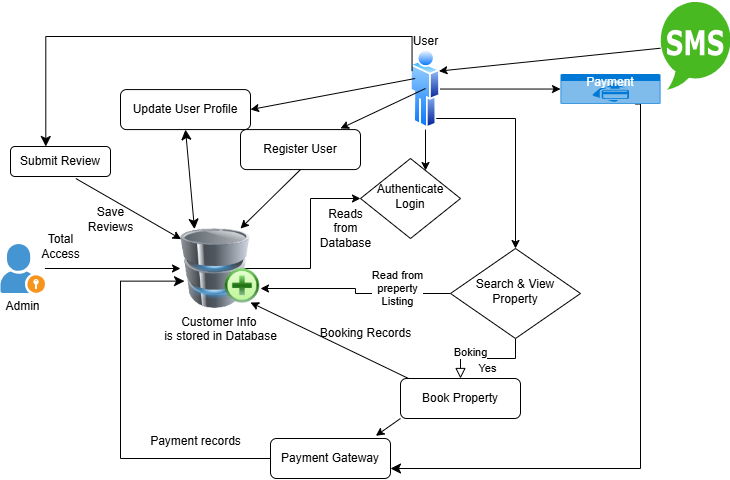

The diagram above was exported from draw.io. Its source (the exported page's mxGraphModel, read from the mxfile embedded in the PNG):
<mxGraphModel dx="786" dy="417" grid="1" gridSize="10" guides="1" tooltips="1" connect="1" arrows="1" fold="1" page="1" pageScale="1" pageWidth="827" pageHeight="1169" math="0" shadow="0">
  <root>
    <mxCell id="WIyWlLk6GJQsqaUBKTNV-0" />
    <mxCell id="WIyWlLk6GJQsqaUBKTNV-1" parent="WIyWlLk6GJQsqaUBKTNV-0" />
    <mxCell id="WIyWlLk6GJQsqaUBKTNV-3" value="Register User" style="rounded=1;whiteSpace=wrap;html=1;fontSize=12;glass=0;strokeWidth=1;shadow=0;" parent="WIyWlLk6GJQsqaUBKTNV-1" vertex="1">
      <mxGeometry x="260" y="143.08" width="120" height="40" as="geometry" />
    </mxCell>
    <mxCell id="WIyWlLk6GJQsqaUBKTNV-6" value="Authenticate Login" style="rhombus;whiteSpace=wrap;html=1;shadow=0;fontFamily=Helvetica;fontSize=12;align=center;strokeWidth=1;spacing=6;spacingTop=-4;" parent="WIyWlLk6GJQsqaUBKTNV-1" vertex="1">
      <mxGeometry x="380" y="172" width="100" height="80" as="geometry" />
    </mxCell>
    <mxCell id="WIyWlLk6GJQsqaUBKTNV-7" value="Update User Profile" style="rounded=1;whiteSpace=wrap;html=1;fontSize=12;glass=0;strokeWidth=1;shadow=0;direction=east;" parent="WIyWlLk6GJQsqaUBKTNV-1" vertex="1">
      <mxGeometry x="140" y="103.08" width="130" height="40" as="geometry" />
    </mxCell>
    <mxCell id="WIyWlLk6GJQsqaUBKTNV-9" value="Yes" style="edgeStyle=orthogonalEdgeStyle;rounded=0;html=1;jettySize=auto;orthogonalLoop=1;fontSize=11;endArrow=block;endFill=0;endSize=8;strokeWidth=1;shadow=0;labelBackgroundColor=none;" parent="WIyWlLk6GJQsqaUBKTNV-1" source="WIyWlLk6GJQsqaUBKTNV-10" target="WIyWlLk6GJQsqaUBKTNV-12" edge="1">
      <mxGeometry y="10" relative="1" as="geometry">
        <mxPoint as="offset" />
      </mxGeometry>
    </mxCell>
    <mxCell id="3e_SbvcCvHHl5srsUJkq-31" value="Boking" style="edgeLabel;html=1;align=center;verticalAlign=middle;resizable=0;points=[];" vertex="1" connectable="0" parent="WIyWlLk6GJQsqaUBKTNV-9">
      <mxGeometry x="0.3825" y="-7" relative="1" as="geometry">
        <mxPoint as="offset" />
      </mxGeometry>
    </mxCell>
    <mxCell id="3e_SbvcCvHHl5srsUJkq-20" value="" style="edgeStyle=orthogonalEdgeStyle;rounded=0;orthogonalLoop=1;jettySize=auto;html=1;entryX=1;entryY=0.75;entryDx=0;entryDy=0;" edge="1" parent="WIyWlLk6GJQsqaUBKTNV-1" source="WIyWlLk6GJQsqaUBKTNV-10" target="3e_SbvcCvHHl5srsUJkq-5">
      <mxGeometry relative="1" as="geometry" />
    </mxCell>
    <mxCell id="3e_SbvcCvHHl5srsUJkq-24" value="Read from&lt;div&gt;preperty&lt;/div&gt;&lt;div&gt;Listing&lt;/div&gt;" style="edgeLabel;html=1;align=center;verticalAlign=middle;resizable=0;points=[];" vertex="1" connectable="0" parent="3e_SbvcCvHHl5srsUJkq-20">
      <mxGeometry x="-0.444" y="-6" relative="1" as="geometry">
        <mxPoint as="offset" />
      </mxGeometry>
    </mxCell>
    <mxCell id="WIyWlLk6GJQsqaUBKTNV-10" value="Search &amp;amp; View Property" style="rhombus;whiteSpace=wrap;html=1;shadow=0;fontFamily=Helvetica;fontSize=12;align=center;strokeWidth=1;spacing=6;spacingTop=-4;" parent="WIyWlLk6GJQsqaUBKTNV-1" vertex="1">
      <mxGeometry x="470" y="262" width="130" height="90" as="geometry" />
    </mxCell>
    <mxCell id="WIyWlLk6GJQsqaUBKTNV-11" value="Payment Gateway" style="rounded=1;whiteSpace=wrap;html=1;fontSize=12;glass=0;strokeWidth=1;shadow=0;" parent="WIyWlLk6GJQsqaUBKTNV-1" vertex="1">
      <mxGeometry x="290" y="452" width="120" height="40" as="geometry" />
    </mxCell>
    <mxCell id="WIyWlLk6GJQsqaUBKTNV-12" value="Book Property" style="rounded=1;whiteSpace=wrap;html=1;fontSize=12;glass=0;strokeWidth=1;shadow=0;" parent="WIyWlLk6GJQsqaUBKTNV-1" vertex="1">
      <mxGeometry x="420" y="392" width="120" height="40" as="geometry" />
    </mxCell>
    <mxCell id="3e_SbvcCvHHl5srsUJkq-0" value="" style="edgeStyle=none;orthogonalLoop=1;jettySize=auto;html=1;rounded=0;exitX=0.5;exitY=1;exitDx=0;exitDy=0;" edge="1" parent="WIyWlLk6GJQsqaUBKTNV-1" source="WIyWlLk6GJQsqaUBKTNV-3">
      <mxGeometry width="100" relative="1" as="geometry">
        <mxPoint x="290" y="182" as="sourcePoint" />
        <mxPoint x="260" y="242" as="targetPoint" />
        <Array as="points" />
      </mxGeometry>
    </mxCell>
    <mxCell id="3e_SbvcCvHHl5srsUJkq-7" value="" style="edgeStyle=orthogonalEdgeStyle;rounded=0;orthogonalLoop=1;jettySize=auto;html=1;" edge="1" parent="WIyWlLk6GJQsqaUBKTNV-1" source="3e_SbvcCvHHl5srsUJkq-1" target="WIyWlLk6GJQsqaUBKTNV-6">
      <mxGeometry relative="1" as="geometry">
        <Array as="points">
          <mxPoint x="430" y="142" />
          <mxPoint x="430" y="142" />
        </Array>
      </mxGeometry>
    </mxCell>
    <mxCell id="3e_SbvcCvHHl5srsUJkq-19" style="edgeStyle=orthogonalEdgeStyle;rounded=0;orthogonalLoop=1;jettySize=auto;html=1;" edge="1" parent="WIyWlLk6GJQsqaUBKTNV-1" source="3e_SbvcCvHHl5srsUJkq-1" target="WIyWlLk6GJQsqaUBKTNV-10">
      <mxGeometry relative="1" as="geometry">
        <Array as="points">
          <mxPoint x="535" y="132" />
        </Array>
      </mxGeometry>
    </mxCell>
    <mxCell id="3e_SbvcCvHHl5srsUJkq-1" value="" style="image;aspect=fixed;perimeter=ellipsePerimeter;html=1;align=center;shadow=0;dashed=0;spacingTop=3;image=img/lib/active_directory/user.svg;" vertex="1" parent="WIyWlLk6GJQsqaUBKTNV-1">
      <mxGeometry x="430" y="62" width="30" height="81.08" as="geometry" />
    </mxCell>
    <mxCell id="3e_SbvcCvHHl5srsUJkq-3" value="User" style="text;html=1;align=center;verticalAlign=middle;resizable=0;points=[];autosize=1;strokeColor=none;fillColor=none;" vertex="1" parent="WIyWlLk6GJQsqaUBKTNV-1">
      <mxGeometry x="420" y="40" width="50" height="30" as="geometry" />
    </mxCell>
    <mxCell id="3e_SbvcCvHHl5srsUJkq-4" value="" style="edgeStyle=none;orthogonalLoop=1;jettySize=auto;html=1;rounded=0;entryX=1;entryY=0.5;entryDx=0;entryDy=0;exitX=0.156;exitY=0.37;exitDx=0;exitDy=0;exitPerimeter=0;" edge="1" parent="WIyWlLk6GJQsqaUBKTNV-1" source="3e_SbvcCvHHl5srsUJkq-1" target="WIyWlLk6GJQsqaUBKTNV-7">
      <mxGeometry width="100" relative="1" as="geometry">
        <mxPoint x="320" y="82" as="sourcePoint" />
        <mxPoint x="420" y="82" as="targetPoint" />
        <Array as="points" />
      </mxGeometry>
    </mxCell>
    <mxCell id="3e_SbvcCvHHl5srsUJkq-6" value="" style="edgeStyle=orthogonalEdgeStyle;rounded=0;orthogonalLoop=1;jettySize=auto;html=1;exitX=0.625;exitY=0.5;exitDx=0;exitDy=0;exitPerimeter=0;" edge="1" parent="WIyWlLk6GJQsqaUBKTNV-1" source="3e_SbvcCvHHl5srsUJkq-5" target="WIyWlLk6GJQsqaUBKTNV-6">
      <mxGeometry relative="1" as="geometry">
        <mxPoint x="290" y="282" as="sourcePoint" />
      </mxGeometry>
    </mxCell>
    <mxCell id="3e_SbvcCvHHl5srsUJkq-5" value="Customer Info&amp;nbsp;&lt;div&gt;is stored in Database&lt;div&gt;&lt;br&gt;&lt;/div&gt;&lt;/div&gt;" style="image;html=1;image=img/lib/clip_art/computers/Database_Add_128x128.png" vertex="1" parent="WIyWlLk6GJQsqaUBKTNV-1">
      <mxGeometry x="200" y="242" width="80" height="80" as="geometry" />
    </mxCell>
    <mxCell id="3e_SbvcCvHHl5srsUJkq-12" value="Reads&lt;div&gt;from&lt;/div&gt;&lt;div&gt;Database&lt;/div&gt;" style="text;html=1;align=center;verticalAlign=middle;resizable=0;points=[];autosize=1;strokeColor=none;fillColor=none;" vertex="1" parent="WIyWlLk6GJQsqaUBKTNV-1">
      <mxGeometry x="330" y="212" width="70" height="60" as="geometry" />
    </mxCell>
    <mxCell id="3e_SbvcCvHHl5srsUJkq-28" value="" style="edgeStyle=none;orthogonalLoop=1;jettySize=auto;html=1;rounded=0;exitX=0.156;exitY=0.37;exitDx=0;exitDy=0;exitPerimeter=0;" edge="1" parent="WIyWlLk6GJQsqaUBKTNV-1">
      <mxGeometry width="100" relative="1" as="geometry">
        <mxPoint x="445" y="102" as="sourcePoint" />
        <mxPoint x="360" y="142" as="targetPoint" />
        <Array as="points" />
      </mxGeometry>
    </mxCell>
    <mxCell id="3e_SbvcCvHHl5srsUJkq-32" value="" style="edgeStyle=none;orthogonalLoop=1;jettySize=auto;html=1;rounded=0;entryX=0.875;entryY=0.925;entryDx=0;entryDy=0;exitX=0.067;exitY=0;exitDx=0;exitDy=0;exitPerimeter=0;entryPerimeter=0;" edge="1" parent="WIyWlLk6GJQsqaUBKTNV-1" source="WIyWlLk6GJQsqaUBKTNV-12" target="3e_SbvcCvHHl5srsUJkq-5">
      <mxGeometry width="100" relative="1" as="geometry">
        <mxPoint x="350" y="402" as="sourcePoint" />
        <mxPoint x="430" y="402" as="targetPoint" />
        <Array as="points" />
      </mxGeometry>
    </mxCell>
    <mxCell id="3e_SbvcCvHHl5srsUJkq-33" value="Booking Records" style="text;html=1;align=center;verticalAlign=middle;resizable=0;points=[];autosize=1;strokeColor=none;fillColor=none;rotation=0;" vertex="1" parent="WIyWlLk6GJQsqaUBKTNV-1">
      <mxGeometry x="330" y="332" width="110" height="30" as="geometry" />
    </mxCell>
    <mxCell id="3e_SbvcCvHHl5srsUJkq-35" value="" style="edgeStyle=none;orthogonalLoop=1;jettySize=auto;html=1;endArrow=classic;startArrow=classic;endSize=8;startSize=8;rounded=0;entryX=0.175;entryY=0.008;entryDx=0;entryDy=0;entryPerimeter=0;exitX=0.5;exitY=1;exitDx=0;exitDy=0;" edge="1" parent="WIyWlLk6GJQsqaUBKTNV-1" source="WIyWlLk6GJQsqaUBKTNV-7" target="3e_SbvcCvHHl5srsUJkq-5">
      <mxGeometry width="100" relative="1" as="geometry">
        <mxPoint x="120" y="152" as="sourcePoint" />
        <mxPoint x="220" y="152" as="targetPoint" />
        <Array as="points" />
      </mxGeometry>
    </mxCell>
    <mxCell id="3e_SbvcCvHHl5srsUJkq-37" value="" style="edgeStyle=elbowEdgeStyle;elbow=horizontal;endArrow=classic;html=1;curved=0;rounded=0;endSize=8;startSize=8;entryX=1;entryY=0.75;entryDx=0;entryDy=0;exitX=0.75;exitY=1;exitDx=0;exitDy=0;exitPerimeter=0;" edge="1" parent="WIyWlLk6GJQsqaUBKTNV-1" source="3e_SbvcCvHHl5srsUJkq-38" target="WIyWlLk6GJQsqaUBKTNV-11">
      <mxGeometry width="50" height="50" relative="1" as="geometry">
        <mxPoint x="650" y="242" as="sourcePoint" />
        <mxPoint x="510" y="272" as="targetPoint" />
        <Array as="points">
          <mxPoint x="660" y="242" />
        </Array>
      </mxGeometry>
    </mxCell>
    <mxCell id="3e_SbvcCvHHl5srsUJkq-38" value="Payment" style="html=1;whiteSpace=wrap;strokeColor=none;fillColor=#0079D6;labelPosition=center;verticalLabelPosition=middle;verticalAlign=top;align=center;fontSize=12;outlineConnect=0;spacingTop=-6;fontColor=#FFFFFF;sketch=0;shape=mxgraph.sitemap.payment;" vertex="1" parent="WIyWlLk6GJQsqaUBKTNV-1">
      <mxGeometry x="580" y="87.54" width="100" height="30" as="geometry" />
    </mxCell>
    <mxCell id="3e_SbvcCvHHl5srsUJkq-40" value="" style="edgeStyle=none;orthogonalLoop=1;jettySize=auto;html=1;rounded=0;exitX=1;exitY=0.5;exitDx=0;exitDy=0;entryX=0;entryY=0.5;entryDx=0;entryDy=0;entryPerimeter=0;" edge="1" parent="WIyWlLk6GJQsqaUBKTNV-1" source="3e_SbvcCvHHl5srsUJkq-1" target="3e_SbvcCvHHl5srsUJkq-38">
      <mxGeometry width="100" relative="1" as="geometry">
        <mxPoint x="460" y="52" as="sourcePoint" />
        <mxPoint x="560" y="52" as="targetPoint" />
        <Array as="points" />
      </mxGeometry>
    </mxCell>
    <mxCell id="3e_SbvcCvHHl5srsUJkq-42" value="" style="edgeStyle=elbowEdgeStyle;elbow=horizontal;endArrow=classic;html=1;curved=0;rounded=0;endSize=8;startSize=8;entryX=0.05;entryY=0.658;entryDx=0;entryDy=0;entryPerimeter=0;exitX=0;exitY=0.5;exitDx=0;exitDy=0;" edge="1" parent="WIyWlLk6GJQsqaUBKTNV-1" source="WIyWlLk6GJQsqaUBKTNV-11" target="3e_SbvcCvHHl5srsUJkq-5">
      <mxGeometry width="50" height="50" relative="1" as="geometry">
        <mxPoint x="210" y="452" as="sourcePoint" />
        <mxPoint x="130" y="392" as="targetPoint" />
        <Array as="points">
          <mxPoint x="140" y="442" />
        </Array>
      </mxGeometry>
    </mxCell>
    <mxCell id="3e_SbvcCvHHl5srsUJkq-43" value="Payment records" style="text;html=1;align=center;verticalAlign=middle;resizable=0;points=[];autosize=1;strokeColor=none;fillColor=none;" vertex="1" parent="WIyWlLk6GJQsqaUBKTNV-1">
      <mxGeometry x="160" y="440" width="110" height="30" as="geometry" />
    </mxCell>
    <mxCell id="3e_SbvcCvHHl5srsUJkq-45" value="Submit Review" style="rounded=1;whiteSpace=wrap;html=1;fontSize=12;glass=0;strokeWidth=1;shadow=0;" vertex="1" parent="WIyWlLk6GJQsqaUBKTNV-1">
      <mxGeometry x="30" y="160" width="100" height="30" as="geometry" />
    </mxCell>
    <mxCell id="3e_SbvcCvHHl5srsUJkq-46" value="" style="edgeStyle=elbowEdgeStyle;elbow=horizontal;endArrow=classic;html=1;curved=0;rounded=0;endSize=8;startSize=8;exitX=0;exitY=0.25;exitDx=0;exitDy=0;entryX=0.353;entryY=0;entryDx=0;entryDy=0;entryPerimeter=0;" edge="1" parent="WIyWlLk6GJQsqaUBKTNV-1" source="3e_SbvcCvHHl5srsUJkq-1" target="3e_SbvcCvHHl5srsUJkq-45">
      <mxGeometry width="50" height="50" relative="1" as="geometry">
        <mxPoint x="370" y="270" as="sourcePoint" />
        <mxPoint x="70" y="80" as="targetPoint" />
        <Array as="points">
          <mxPoint x="130" y="50" />
        </Array>
      </mxGeometry>
    </mxCell>
    <mxCell id="3e_SbvcCvHHl5srsUJkq-47" value="" style="edgeStyle=none;orthogonalLoop=1;jettySize=auto;html=1;rounded=0;entryX=0.008;entryY=0.133;entryDx=0;entryDy=0;entryPerimeter=0;exitX=0.653;exitY=1.067;exitDx=0;exitDy=0;exitPerimeter=0;" edge="1" parent="WIyWlLk6GJQsqaUBKTNV-1" source="3e_SbvcCvHHl5srsUJkq-45" target="3e_SbvcCvHHl5srsUJkq-5">
      <mxGeometry width="100" relative="1" as="geometry">
        <mxPoint x="20" y="230" as="sourcePoint" />
        <mxPoint x="120" y="230" as="targetPoint" />
        <Array as="points" />
      </mxGeometry>
    </mxCell>
    <mxCell id="3e_SbvcCvHHl5srsUJkq-48" value="Save&lt;div&gt;Reviews&lt;/div&gt;" style="text;html=1;align=center;verticalAlign=middle;resizable=0;points=[];autosize=1;strokeColor=none;fillColor=none;" vertex="1" parent="WIyWlLk6GJQsqaUBKTNV-1">
      <mxGeometry x="95" y="213" width="70" height="40" as="geometry" />
    </mxCell>
    <mxCell id="3e_SbvcCvHHl5srsUJkq-50" value="" style="edgeStyle=orthogonalEdgeStyle;rounded=0;orthogonalLoop=1;jettySize=auto;html=1;entryX=0;entryY=0.5;entryDx=0;entryDy=0;" edge="1" parent="WIyWlLk6GJQsqaUBKTNV-1" source="3e_SbvcCvHHl5srsUJkq-49" target="3e_SbvcCvHHl5srsUJkq-5">
      <mxGeometry relative="1" as="geometry" />
    </mxCell>
    <mxCell id="3e_SbvcCvHHl5srsUJkq-49" value="Admin" style="shadow=0;dashed=0;html=1;strokeColor=none;fillColor=#4495D1;labelPosition=center;verticalLabelPosition=bottom;verticalAlign=top;align=center;outlineConnect=0;shape=mxgraph.veeam.portal_admin;" vertex="1" parent="WIyWlLk6GJQsqaUBKTNV-1">
      <mxGeometry x="20" y="257.6" width="44.4" height="48.8" as="geometry" />
    </mxCell>
    <mxCell id="3e_SbvcCvHHl5srsUJkq-51" value="Total&lt;div&gt;Access&lt;/div&gt;" style="text;html=1;align=center;verticalAlign=middle;resizable=0;points=[];autosize=1;strokeColor=none;fillColor=none;" vertex="1" parent="WIyWlLk6GJQsqaUBKTNV-1">
      <mxGeometry x="50" y="240" width="60" height="40" as="geometry" />
    </mxCell>
    <mxCell id="3e_SbvcCvHHl5srsUJkq-52" value="" style="edgeStyle=none;orthogonalLoop=1;jettySize=auto;html=1;rounded=0;entryX=0.878;entryY=-0.067;entryDx=0;entryDy=0;entryPerimeter=0;exitX=0;exitY=1;exitDx=0;exitDy=0;" edge="1" parent="WIyWlLk6GJQsqaUBKTNV-1" source="WIyWlLk6GJQsqaUBKTNV-12" target="WIyWlLk6GJQsqaUBKTNV-11">
      <mxGeometry width="100" relative="1" as="geometry">
        <mxPoint x="320" y="420" as="sourcePoint" />
        <mxPoint x="420" y="420" as="targetPoint" />
        <Array as="points" />
      </mxGeometry>
    </mxCell>
    <mxCell id="3e_SbvcCvHHl5srsUJkq-56" value="" style="dashed=0;outlineConnect=0;html=1;align=center;labelPosition=center;verticalLabelPosition=bottom;verticalAlign=top;shape=mxgraph.weblogos.sms;fillColor=#48B921;strokeColor=none" vertex="1" parent="WIyWlLk6GJQsqaUBKTNV-1">
      <mxGeometry x="680" y="13.08" width="70" height="90" as="geometry" />
    </mxCell>
    <mxCell id="3e_SbvcCvHHl5srsUJkq-58" value="" style="edgeStyle=none;orthogonalLoop=1;jettySize=auto;html=1;rounded=0;entryX=1;entryY=0.25;entryDx=0;entryDy=0;" edge="1" parent="WIyWlLk6GJQsqaUBKTNV-1" source="3e_SbvcCvHHl5srsUJkq-56" target="3e_SbvcCvHHl5srsUJkq-1">
      <mxGeometry width="100" relative="1" as="geometry">
        <mxPoint x="490" y="20" as="sourcePoint" />
        <mxPoint x="470" y="80" as="targetPoint" />
        <Array as="points" />
      </mxGeometry>
    </mxCell>
  </root>
</mxGraphModel>